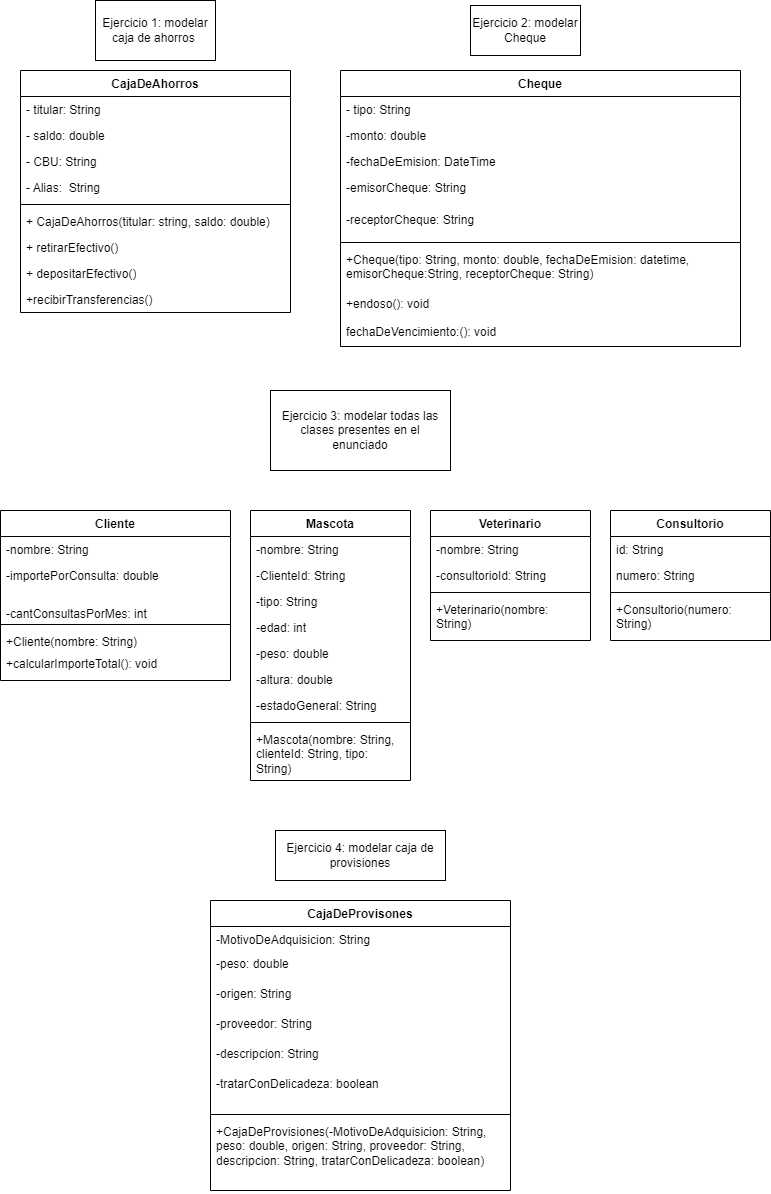

The diagram above was exported from draw.io. Its source (the exported page's mxGraphModel, read from the mxfile embedded in the PNG):
<mxGraphModel dx="1079" dy="491" grid="1" gridSize="10" guides="1" tooltips="1" connect="1" arrows="1" fold="1" page="1" pageScale="1" pageWidth="827" pageHeight="1169" math="0" shadow="0">
  <root>
    <mxCell id="0" />
    <mxCell id="1" parent="0" />
    <mxCell id="Qw1WNKSAmpQo3WKfy2In-1" value="Ejercicio 1: modelar caja de ahorros&amp;nbsp;" style="rounded=0;whiteSpace=wrap;html=1;" vertex="1" parent="1">
      <mxGeometry x="135" y="10" width="120" height="60" as="geometry" />
    </mxCell>
    <mxCell id="Qw1WNKSAmpQo3WKfy2In-2" value="CajaDeAhorros" style="swimlane;fontStyle=1;align=center;verticalAlign=top;childLayout=stackLayout;horizontal=1;startSize=26;horizontalStack=0;resizeParent=1;resizeParentMax=0;resizeLast=0;collapsible=1;marginBottom=0;whiteSpace=wrap;html=1;" vertex="1" parent="1">
      <mxGeometry x="60" y="80" width="270" height="242" as="geometry" />
    </mxCell>
    <mxCell id="Qw1WNKSAmpQo3WKfy2In-3" value="- titular: String" style="text;strokeColor=none;fillColor=none;align=left;verticalAlign=top;spacingLeft=4;spacingRight=4;overflow=hidden;rotatable=0;points=[[0,0.5],[1,0.5]];portConstraint=eastwest;whiteSpace=wrap;html=1;" vertex="1" parent="Qw1WNKSAmpQo3WKfy2In-2">
      <mxGeometry y="26" width="270" height="26" as="geometry" />
    </mxCell>
    <mxCell id="Qw1WNKSAmpQo3WKfy2In-7" value="- saldo: double" style="text;strokeColor=none;fillColor=none;align=left;verticalAlign=top;spacingLeft=4;spacingRight=4;overflow=hidden;rotatable=0;points=[[0,0.5],[1,0.5]];portConstraint=eastwest;whiteSpace=wrap;html=1;" vertex="1" parent="Qw1WNKSAmpQo3WKfy2In-2">
      <mxGeometry y="52" width="270" height="26" as="geometry" />
    </mxCell>
    <mxCell id="Qw1WNKSAmpQo3WKfy2In-8" value="- CBU: String" style="text;strokeColor=none;fillColor=none;align=left;verticalAlign=top;spacingLeft=4;spacingRight=4;overflow=hidden;rotatable=0;points=[[0,0.5],[1,0.5]];portConstraint=eastwest;whiteSpace=wrap;html=1;" vertex="1" parent="Qw1WNKSAmpQo3WKfy2In-2">
      <mxGeometry y="78" width="270" height="26" as="geometry" />
    </mxCell>
    <mxCell id="Qw1WNKSAmpQo3WKfy2In-9" value="- Alias:&amp;nbsp; String" style="text;strokeColor=none;fillColor=none;align=left;verticalAlign=top;spacingLeft=4;spacingRight=4;overflow=hidden;rotatable=0;points=[[0,0.5],[1,0.5]];portConstraint=eastwest;whiteSpace=wrap;html=1;" vertex="1" parent="Qw1WNKSAmpQo3WKfy2In-2">
      <mxGeometry y="104" width="270" height="26" as="geometry" />
    </mxCell>
    <mxCell id="Qw1WNKSAmpQo3WKfy2In-4" value="" style="line;strokeWidth=1;fillColor=none;align=left;verticalAlign=middle;spacingTop=-1;spacingLeft=3;spacingRight=3;rotatable=0;labelPosition=right;points=[];portConstraint=eastwest;strokeColor=inherit;" vertex="1" parent="Qw1WNKSAmpQo3WKfy2In-2">
      <mxGeometry y="130" width="270" height="8" as="geometry" />
    </mxCell>
    <mxCell id="Qw1WNKSAmpQo3WKfy2In-5" value="+ CajaDeAhorros(titular: string, saldo: double)" style="text;strokeColor=none;fillColor=none;align=left;verticalAlign=top;spacingLeft=4;spacingRight=4;overflow=hidden;rotatable=0;points=[[0,0.5],[1,0.5]];portConstraint=eastwest;whiteSpace=wrap;html=1;" vertex="1" parent="Qw1WNKSAmpQo3WKfy2In-2">
      <mxGeometry y="138" width="270" height="26" as="geometry" />
    </mxCell>
    <mxCell id="Qw1WNKSAmpQo3WKfy2In-13" value="+ retirarEfectivo()" style="text;strokeColor=none;fillColor=none;align=left;verticalAlign=top;spacingLeft=4;spacingRight=4;overflow=hidden;rotatable=0;points=[[0,0.5],[1,0.5]];portConstraint=eastwest;whiteSpace=wrap;html=1;" vertex="1" parent="Qw1WNKSAmpQo3WKfy2In-2">
      <mxGeometry y="164" width="270" height="26" as="geometry" />
    </mxCell>
    <mxCell id="Qw1WNKSAmpQo3WKfy2In-11" value="+ depositarEfectivo()" style="text;strokeColor=none;fillColor=none;align=left;verticalAlign=top;spacingLeft=4;spacingRight=4;overflow=hidden;rotatable=0;points=[[0,0.5],[1,0.5]];portConstraint=eastwest;whiteSpace=wrap;html=1;" vertex="1" parent="Qw1WNKSAmpQo3WKfy2In-2">
      <mxGeometry y="190" width="270" height="26" as="geometry" />
    </mxCell>
    <mxCell id="Qw1WNKSAmpQo3WKfy2In-12" value="+recibirTransferencias()" style="text;strokeColor=none;fillColor=none;align=left;verticalAlign=top;spacingLeft=4;spacingRight=4;overflow=hidden;rotatable=0;points=[[0,0.5],[1,0.5]];portConstraint=eastwest;whiteSpace=wrap;html=1;" vertex="1" parent="Qw1WNKSAmpQo3WKfy2In-2">
      <mxGeometry y="216" width="270" height="26" as="geometry" />
    </mxCell>
    <mxCell id="Qw1WNKSAmpQo3WKfy2In-14" value="Ejercicio 2: modelar Cheque" style="html=1;whiteSpace=wrap;" vertex="1" parent="1">
      <mxGeometry x="510" y="15" width="110" height="50" as="geometry" />
    </mxCell>
    <mxCell id="Qw1WNKSAmpQo3WKfy2In-15" value="Cheque" style="swimlane;fontStyle=1;align=center;verticalAlign=top;childLayout=stackLayout;horizontal=1;startSize=26;horizontalStack=0;resizeParent=1;resizeParentMax=0;resizeLast=0;collapsible=1;marginBottom=0;whiteSpace=wrap;html=1;" vertex="1" parent="1">
      <mxGeometry x="380" y="80" width="400" height="276" as="geometry" />
    </mxCell>
    <mxCell id="Qw1WNKSAmpQo3WKfy2In-16" value="- tipo: String" style="text;strokeColor=none;fillColor=none;align=left;verticalAlign=top;spacingLeft=4;spacingRight=4;overflow=hidden;rotatable=0;points=[[0,0.5],[1,0.5]];portConstraint=eastwest;whiteSpace=wrap;html=1;" vertex="1" parent="Qw1WNKSAmpQo3WKfy2In-15">
      <mxGeometry y="26" width="400" height="26" as="geometry" />
    </mxCell>
    <mxCell id="Qw1WNKSAmpQo3WKfy2In-26" value="-monto: double" style="text;strokeColor=none;fillColor=none;align=left;verticalAlign=top;spacingLeft=4;spacingRight=4;overflow=hidden;rotatable=0;points=[[0,0.5],[1,0.5]];portConstraint=eastwest;whiteSpace=wrap;html=1;" vertex="1" parent="Qw1WNKSAmpQo3WKfy2In-15">
      <mxGeometry y="52" width="400" height="26" as="geometry" />
    </mxCell>
    <mxCell id="Qw1WNKSAmpQo3WKfy2In-19" value="-fechaDeEmision: DateTime" style="text;strokeColor=none;fillColor=none;align=left;verticalAlign=top;spacingLeft=4;spacingRight=4;overflow=hidden;rotatable=0;points=[[0,0.5],[1,0.5]];portConstraint=eastwest;whiteSpace=wrap;html=1;" vertex="1" parent="Qw1WNKSAmpQo3WKfy2In-15">
      <mxGeometry y="78" width="400" height="26" as="geometry" />
    </mxCell>
    <mxCell id="Qw1WNKSAmpQo3WKfy2In-21" value="-emisorCheque: String" style="text;strokeColor=none;fillColor=none;align=left;verticalAlign=top;spacingLeft=4;spacingRight=4;overflow=hidden;rotatable=0;points=[[0,0.5],[1,0.5]];portConstraint=eastwest;whiteSpace=wrap;html=1;" vertex="1" parent="Qw1WNKSAmpQo3WKfy2In-15">
      <mxGeometry y="104" width="400" height="32" as="geometry" />
    </mxCell>
    <mxCell id="Qw1WNKSAmpQo3WKfy2In-22" value="-receptorCheque: String" style="text;strokeColor=none;fillColor=none;align=left;verticalAlign=top;spacingLeft=4;spacingRight=4;overflow=hidden;rotatable=0;points=[[0,0.5],[1,0.5]];portConstraint=eastwest;whiteSpace=wrap;html=1;" vertex="1" parent="Qw1WNKSAmpQo3WKfy2In-15">
      <mxGeometry y="136" width="400" height="32" as="geometry" />
    </mxCell>
    <mxCell id="Qw1WNKSAmpQo3WKfy2In-17" value="" style="line;strokeWidth=1;fillColor=none;align=left;verticalAlign=middle;spacingTop=-1;spacingLeft=3;spacingRight=3;rotatable=0;labelPosition=right;points=[];portConstraint=eastwest;strokeColor=inherit;" vertex="1" parent="Qw1WNKSAmpQo3WKfy2In-15">
      <mxGeometry y="168" width="400" height="8" as="geometry" />
    </mxCell>
    <mxCell id="Qw1WNKSAmpQo3WKfy2In-18" value="+Cheque(tipo: String, monto: double, fechaDeEmision: datetime, emisorCheque:String, receptorCheque: String)" style="text;strokeColor=none;fillColor=none;align=left;verticalAlign=top;spacingLeft=4;spacingRight=4;overflow=hidden;rotatable=0;points=[[0,0.5],[1,0.5]];portConstraint=eastwest;whiteSpace=wrap;html=1;" vertex="1" parent="Qw1WNKSAmpQo3WKfy2In-15">
      <mxGeometry y="176" width="400" height="44" as="geometry" />
    </mxCell>
    <mxCell id="Qw1WNKSAmpQo3WKfy2In-25" value="+endoso(): void" style="text;strokeColor=none;fillColor=none;align=left;verticalAlign=top;spacingLeft=4;spacingRight=4;overflow=hidden;rotatable=0;points=[[0,0.5],[1,0.5]];portConstraint=eastwest;whiteSpace=wrap;html=1;" vertex="1" parent="Qw1WNKSAmpQo3WKfy2In-15">
      <mxGeometry y="220" width="400" height="28" as="geometry" />
    </mxCell>
    <mxCell id="Qw1WNKSAmpQo3WKfy2In-27" value="fechaDeVencimiento:(): void" style="text;strokeColor=none;fillColor=none;align=left;verticalAlign=top;spacingLeft=4;spacingRight=4;overflow=hidden;rotatable=0;points=[[0,0.5],[1,0.5]];portConstraint=eastwest;whiteSpace=wrap;html=1;" vertex="1" parent="Qw1WNKSAmpQo3WKfy2In-15">
      <mxGeometry y="248" width="400" height="28" as="geometry" />
    </mxCell>
    <mxCell id="Qw1WNKSAmpQo3WKfy2In-28" value="Ejercicio 3: modelar todas las clases presentes en el enunciado" style="html=1;whiteSpace=wrap;" vertex="1" parent="1">
      <mxGeometry x="310" y="400" width="180" height="80" as="geometry" />
    </mxCell>
    <mxCell id="Qw1WNKSAmpQo3WKfy2In-29" value="Cliente" style="swimlane;fontStyle=1;align=center;verticalAlign=top;childLayout=stackLayout;horizontal=1;startSize=26;horizontalStack=0;resizeParent=1;resizeParentMax=0;resizeLast=0;collapsible=1;marginBottom=0;whiteSpace=wrap;html=1;" vertex="1" parent="1">
      <mxGeometry x="40" y="520" width="230" height="170" as="geometry" />
    </mxCell>
    <mxCell id="Qw1WNKSAmpQo3WKfy2In-47" value="-nombre: String" style="text;strokeColor=none;fillColor=none;align=left;verticalAlign=top;spacingLeft=4;spacingRight=4;overflow=hidden;rotatable=0;points=[[0,0.5],[1,0.5]];portConstraint=eastwest;whiteSpace=wrap;html=1;" vertex="1" parent="Qw1WNKSAmpQo3WKfy2In-29">
      <mxGeometry y="26" width="230" height="26" as="geometry" />
    </mxCell>
    <mxCell id="Qw1WNKSAmpQo3WKfy2In-56" value="-importePorConsulta: double" style="text;strokeColor=none;fillColor=none;align=left;verticalAlign=top;spacingLeft=4;spacingRight=4;overflow=hidden;rotatable=0;points=[[0,0.5],[1,0.5]];portConstraint=eastwest;whiteSpace=wrap;html=1;" vertex="1" parent="Qw1WNKSAmpQo3WKfy2In-29">
      <mxGeometry y="52" width="230" height="38" as="geometry" />
    </mxCell>
    <mxCell id="Qw1WNKSAmpQo3WKfy2In-62" value="-cantConsultasPorMes: int" style="text;strokeColor=none;fillColor=none;align=left;verticalAlign=top;spacingLeft=4;spacingRight=4;overflow=hidden;rotatable=0;points=[[0,0.5],[1,0.5]];portConstraint=eastwest;whiteSpace=wrap;html=1;" vertex="1" parent="Qw1WNKSAmpQo3WKfy2In-29">
      <mxGeometry y="90" width="230" height="20" as="geometry" />
    </mxCell>
    <mxCell id="Qw1WNKSAmpQo3WKfy2In-31" value="" style="line;strokeWidth=1;fillColor=none;align=left;verticalAlign=middle;spacingTop=-1;spacingLeft=3;spacingRight=3;rotatable=0;labelPosition=right;points=[];portConstraint=eastwest;strokeColor=inherit;" vertex="1" parent="Qw1WNKSAmpQo3WKfy2In-29">
      <mxGeometry y="110" width="230" height="8" as="geometry" />
    </mxCell>
    <mxCell id="Qw1WNKSAmpQo3WKfy2In-57" value="+Cliente(nombre: String)" style="text;strokeColor=none;fillColor=none;align=left;verticalAlign=top;spacingLeft=4;spacingRight=4;overflow=hidden;rotatable=0;points=[[0,0.5],[1,0.5]];portConstraint=eastwest;whiteSpace=wrap;html=1;" vertex="1" parent="Qw1WNKSAmpQo3WKfy2In-29">
      <mxGeometry y="118" width="230" height="22" as="geometry" />
    </mxCell>
    <mxCell id="Qw1WNKSAmpQo3WKfy2In-32" value="+calcularImporteTotal(): void" style="text;strokeColor=none;fillColor=none;align=left;verticalAlign=top;spacingLeft=4;spacingRight=4;overflow=hidden;rotatable=0;points=[[0,0.5],[1,0.5]];portConstraint=eastwest;whiteSpace=wrap;html=1;" vertex="1" parent="Qw1WNKSAmpQo3WKfy2In-29">
      <mxGeometry y="140" width="230" height="30" as="geometry" />
    </mxCell>
    <mxCell id="Qw1WNKSAmpQo3WKfy2In-34" value="Mascota" style="swimlane;fontStyle=1;align=center;verticalAlign=top;childLayout=stackLayout;horizontal=1;startSize=26;horizontalStack=0;resizeParent=1;resizeParentMax=0;resizeLast=0;collapsible=1;marginBottom=0;whiteSpace=wrap;html=1;" vertex="1" parent="1">
      <mxGeometry x="290" y="520" width="160" height="270" as="geometry" />
    </mxCell>
    <mxCell id="Qw1WNKSAmpQo3WKfy2In-35" value="-nombre: String" style="text;strokeColor=none;fillColor=none;align=left;verticalAlign=top;spacingLeft=4;spacingRight=4;overflow=hidden;rotatable=0;points=[[0,0.5],[1,0.5]];portConstraint=eastwest;whiteSpace=wrap;html=1;" vertex="1" parent="Qw1WNKSAmpQo3WKfy2In-34">
      <mxGeometry y="26" width="160" height="26" as="geometry" />
    </mxCell>
    <mxCell id="Qw1WNKSAmpQo3WKfy2In-60" value="-ClienteId: String" style="text;strokeColor=none;fillColor=none;align=left;verticalAlign=top;spacingLeft=4;spacingRight=4;overflow=hidden;rotatable=0;points=[[0,0.5],[1,0.5]];portConstraint=eastwest;whiteSpace=wrap;html=1;" vertex="1" parent="Qw1WNKSAmpQo3WKfy2In-34">
      <mxGeometry y="52" width="160" height="26" as="geometry" />
    </mxCell>
    <mxCell id="Qw1WNKSAmpQo3WKfy2In-49" value="-tipo: String" style="text;strokeColor=none;fillColor=none;align=left;verticalAlign=top;spacingLeft=4;spacingRight=4;overflow=hidden;rotatable=0;points=[[0,0.5],[1,0.5]];portConstraint=eastwest;whiteSpace=wrap;html=1;" vertex="1" parent="Qw1WNKSAmpQo3WKfy2In-34">
      <mxGeometry y="78" width="160" height="26" as="geometry" />
    </mxCell>
    <mxCell id="Qw1WNKSAmpQo3WKfy2In-50" value="-edad: int" style="text;strokeColor=none;fillColor=none;align=left;verticalAlign=top;spacingLeft=4;spacingRight=4;overflow=hidden;rotatable=0;points=[[0,0.5],[1,0.5]];portConstraint=eastwest;whiteSpace=wrap;html=1;" vertex="1" parent="Qw1WNKSAmpQo3WKfy2In-34">
      <mxGeometry y="104" width="160" height="26" as="geometry" />
    </mxCell>
    <mxCell id="Qw1WNKSAmpQo3WKfy2In-53" value="-peso: double" style="text;strokeColor=none;fillColor=none;align=left;verticalAlign=top;spacingLeft=4;spacingRight=4;overflow=hidden;rotatable=0;points=[[0,0.5],[1,0.5]];portConstraint=eastwest;whiteSpace=wrap;html=1;" vertex="1" parent="Qw1WNKSAmpQo3WKfy2In-34">
      <mxGeometry y="130" width="160" height="26" as="geometry" />
    </mxCell>
    <mxCell id="Qw1WNKSAmpQo3WKfy2In-52" value="-altura: double" style="text;strokeColor=none;fillColor=none;align=left;verticalAlign=top;spacingLeft=4;spacingRight=4;overflow=hidden;rotatable=0;points=[[0,0.5],[1,0.5]];portConstraint=eastwest;whiteSpace=wrap;html=1;" vertex="1" parent="Qw1WNKSAmpQo3WKfy2In-34">
      <mxGeometry y="156" width="160" height="26" as="geometry" />
    </mxCell>
    <mxCell id="Qw1WNKSAmpQo3WKfy2In-54" value="-estadoGeneral: String" style="text;strokeColor=none;fillColor=none;align=left;verticalAlign=top;spacingLeft=4;spacingRight=4;overflow=hidden;rotatable=0;points=[[0,0.5],[1,0.5]];portConstraint=eastwest;whiteSpace=wrap;html=1;" vertex="1" parent="Qw1WNKSAmpQo3WKfy2In-34">
      <mxGeometry y="182" width="160" height="26" as="geometry" />
    </mxCell>
    <mxCell id="Qw1WNKSAmpQo3WKfy2In-36" value="" style="line;strokeWidth=1;fillColor=none;align=left;verticalAlign=middle;spacingTop=-1;spacingLeft=3;spacingRight=3;rotatable=0;labelPosition=right;points=[];portConstraint=eastwest;strokeColor=inherit;" vertex="1" parent="Qw1WNKSAmpQo3WKfy2In-34">
      <mxGeometry y="208" width="160" height="8" as="geometry" />
    </mxCell>
    <mxCell id="Qw1WNKSAmpQo3WKfy2In-64" value="+Mascota(nombre: String, clienteId: String, tipo: String)" style="text;strokeColor=none;fillColor=none;align=left;verticalAlign=top;spacingLeft=4;spacingRight=4;overflow=hidden;rotatable=0;points=[[0,0.5],[1,0.5]];portConstraint=eastwest;whiteSpace=wrap;html=1;" vertex="1" parent="Qw1WNKSAmpQo3WKfy2In-34">
      <mxGeometry y="216" width="160" height="54" as="geometry" />
    </mxCell>
    <mxCell id="Qw1WNKSAmpQo3WKfy2In-38" value="Veterinario" style="swimlane;fontStyle=1;align=center;verticalAlign=top;childLayout=stackLayout;horizontal=1;startSize=26;horizontalStack=0;resizeParent=1;resizeParentMax=0;resizeLast=0;collapsible=1;marginBottom=0;whiteSpace=wrap;html=1;" vertex="1" parent="1">
      <mxGeometry x="470" y="520" width="160" height="130" as="geometry" />
    </mxCell>
    <mxCell id="Qw1WNKSAmpQo3WKfy2In-39" value="-nombre: String" style="text;strokeColor=none;fillColor=none;align=left;verticalAlign=top;spacingLeft=4;spacingRight=4;overflow=hidden;rotatable=0;points=[[0,0.5],[1,0.5]];portConstraint=eastwest;whiteSpace=wrap;html=1;" vertex="1" parent="Qw1WNKSAmpQo3WKfy2In-38">
      <mxGeometry y="26" width="160" height="26" as="geometry" />
    </mxCell>
    <mxCell id="Qw1WNKSAmpQo3WKfy2In-63" value="-consultorioId: String" style="text;strokeColor=none;fillColor=none;align=left;verticalAlign=top;spacingLeft=4;spacingRight=4;overflow=hidden;rotatable=0;points=[[0,0.5],[1,0.5]];portConstraint=eastwest;whiteSpace=wrap;html=1;" vertex="1" parent="Qw1WNKSAmpQo3WKfy2In-38">
      <mxGeometry y="52" width="160" height="26" as="geometry" />
    </mxCell>
    <mxCell id="Qw1WNKSAmpQo3WKfy2In-40" value="" style="line;strokeWidth=1;fillColor=none;align=left;verticalAlign=middle;spacingTop=-1;spacingLeft=3;spacingRight=3;rotatable=0;labelPosition=right;points=[];portConstraint=eastwest;strokeColor=inherit;" vertex="1" parent="Qw1WNKSAmpQo3WKfy2In-38">
      <mxGeometry y="78" width="160" height="8" as="geometry" />
    </mxCell>
    <mxCell id="Qw1WNKSAmpQo3WKfy2In-41" value="+Veterinario(nombre: String)" style="text;strokeColor=none;fillColor=none;align=left;verticalAlign=top;spacingLeft=4;spacingRight=4;overflow=hidden;rotatable=0;points=[[0,0.5],[1,0.5]];portConstraint=eastwest;whiteSpace=wrap;html=1;" vertex="1" parent="Qw1WNKSAmpQo3WKfy2In-38">
      <mxGeometry y="86" width="160" height="44" as="geometry" />
    </mxCell>
    <mxCell id="Qw1WNKSAmpQo3WKfy2In-42" value="Consultorio" style="swimlane;fontStyle=1;align=center;verticalAlign=top;childLayout=stackLayout;horizontal=1;startSize=26;horizontalStack=0;resizeParent=1;resizeParentMax=0;resizeLast=0;collapsible=1;marginBottom=0;whiteSpace=wrap;html=1;" vertex="1" parent="1">
      <mxGeometry x="650" y="520" width="160" height="130" as="geometry" />
    </mxCell>
    <mxCell id="Qw1WNKSAmpQo3WKfy2In-43" value="id: String&lt;br&gt;" style="text;strokeColor=none;fillColor=none;align=left;verticalAlign=top;spacingLeft=4;spacingRight=4;overflow=hidden;rotatable=0;points=[[0,0.5],[1,0.5]];portConstraint=eastwest;whiteSpace=wrap;html=1;" vertex="1" parent="Qw1WNKSAmpQo3WKfy2In-42">
      <mxGeometry y="26" width="160" height="26" as="geometry" />
    </mxCell>
    <mxCell id="Qw1WNKSAmpQo3WKfy2In-66" value="numero: String" style="text;strokeColor=none;fillColor=none;align=left;verticalAlign=top;spacingLeft=4;spacingRight=4;overflow=hidden;rotatable=0;points=[[0,0.5],[1,0.5]];portConstraint=eastwest;whiteSpace=wrap;html=1;" vertex="1" parent="Qw1WNKSAmpQo3WKfy2In-42">
      <mxGeometry y="52" width="160" height="26" as="geometry" />
    </mxCell>
    <mxCell id="Qw1WNKSAmpQo3WKfy2In-44" value="" style="line;strokeWidth=1;fillColor=none;align=left;verticalAlign=middle;spacingTop=-1;spacingLeft=3;spacingRight=3;rotatable=0;labelPosition=right;points=[];portConstraint=eastwest;strokeColor=inherit;" vertex="1" parent="Qw1WNKSAmpQo3WKfy2In-42">
      <mxGeometry y="78" width="160" height="8" as="geometry" />
    </mxCell>
    <mxCell id="Qw1WNKSAmpQo3WKfy2In-65" value="+Consultorio(numero: String)" style="text;strokeColor=none;fillColor=none;align=left;verticalAlign=top;spacingLeft=4;spacingRight=4;overflow=hidden;rotatable=0;points=[[0,0.5],[1,0.5]];portConstraint=eastwest;whiteSpace=wrap;html=1;" vertex="1" parent="Qw1WNKSAmpQo3WKfy2In-42">
      <mxGeometry y="86" width="160" height="44" as="geometry" />
    </mxCell>
    <mxCell id="Qw1WNKSAmpQo3WKfy2In-67" value="Ejercicio 4: modelar caja de provisiones" style="html=1;whiteSpace=wrap;" vertex="1" parent="1">
      <mxGeometry x="315" y="840" width="170" height="50" as="geometry" />
    </mxCell>
    <mxCell id="Qw1WNKSAmpQo3WKfy2In-68" value="CajaDeProvisones" style="swimlane;fontStyle=1;align=center;verticalAlign=top;childLayout=stackLayout;horizontal=1;startSize=26;horizontalStack=0;resizeParent=1;resizeParentMax=0;resizeLast=0;collapsible=1;marginBottom=0;whiteSpace=wrap;html=1;" vertex="1" parent="1">
      <mxGeometry x="250" y="910" width="300" height="290" as="geometry" />
    </mxCell>
    <mxCell id="Qw1WNKSAmpQo3WKfy2In-69" value="-MotivoDeAdquisicion: String" style="text;strokeColor=none;fillColor=none;align=left;verticalAlign=top;spacingLeft=4;spacingRight=4;overflow=hidden;rotatable=0;points=[[0,0.5],[1,0.5]];portConstraint=eastwest;whiteSpace=wrap;html=1;" vertex="1" parent="Qw1WNKSAmpQo3WKfy2In-68">
      <mxGeometry y="26" width="300" height="24" as="geometry" />
    </mxCell>
    <mxCell id="Qw1WNKSAmpQo3WKfy2In-72" value="-peso: double" style="text;strokeColor=none;fillColor=none;align=left;verticalAlign=top;spacingLeft=4;spacingRight=4;overflow=hidden;rotatable=0;points=[[0,0.5],[1,0.5]];portConstraint=eastwest;whiteSpace=wrap;html=1;" vertex="1" parent="Qw1WNKSAmpQo3WKfy2In-68">
      <mxGeometry y="50" width="300" height="30" as="geometry" />
    </mxCell>
    <mxCell id="Qw1WNKSAmpQo3WKfy2In-74" value="-origen: String" style="text;strokeColor=none;fillColor=none;align=left;verticalAlign=top;spacingLeft=4;spacingRight=4;overflow=hidden;rotatable=0;points=[[0,0.5],[1,0.5]];portConstraint=eastwest;whiteSpace=wrap;html=1;" vertex="1" parent="Qw1WNKSAmpQo3WKfy2In-68">
      <mxGeometry y="80" width="300" height="30" as="geometry" />
    </mxCell>
    <mxCell id="Qw1WNKSAmpQo3WKfy2In-75" value="-proveedor: String" style="text;strokeColor=none;fillColor=none;align=left;verticalAlign=top;spacingLeft=4;spacingRight=4;overflow=hidden;rotatable=0;points=[[0,0.5],[1,0.5]];portConstraint=eastwest;whiteSpace=wrap;html=1;" vertex="1" parent="Qw1WNKSAmpQo3WKfy2In-68">
      <mxGeometry y="110" width="300" height="30" as="geometry" />
    </mxCell>
    <mxCell id="Qw1WNKSAmpQo3WKfy2In-76" value="-descripcion: String" style="text;strokeColor=none;fillColor=none;align=left;verticalAlign=top;spacingLeft=4;spacingRight=4;overflow=hidden;rotatable=0;points=[[0,0.5],[1,0.5]];portConstraint=eastwest;whiteSpace=wrap;html=1;" vertex="1" parent="Qw1WNKSAmpQo3WKfy2In-68">
      <mxGeometry y="140" width="300" height="30" as="geometry" />
    </mxCell>
    <mxCell id="Qw1WNKSAmpQo3WKfy2In-73" value="-tratarConDelicadeza: boolean" style="text;strokeColor=none;fillColor=none;align=left;verticalAlign=top;spacingLeft=4;spacingRight=4;overflow=hidden;rotatable=0;points=[[0,0.5],[1,0.5]];portConstraint=eastwest;whiteSpace=wrap;html=1;" vertex="1" parent="Qw1WNKSAmpQo3WKfy2In-68">
      <mxGeometry y="170" width="300" height="40" as="geometry" />
    </mxCell>
    <mxCell id="Qw1WNKSAmpQo3WKfy2In-70" value="" style="line;strokeWidth=1;fillColor=none;align=left;verticalAlign=middle;spacingTop=-1;spacingLeft=3;spacingRight=3;rotatable=0;labelPosition=right;points=[];portConstraint=eastwest;strokeColor=inherit;" vertex="1" parent="Qw1WNKSAmpQo3WKfy2In-68">
      <mxGeometry y="210" width="300" height="8" as="geometry" />
    </mxCell>
    <mxCell id="Qw1WNKSAmpQo3WKfy2In-71" value="+CajaDeProvisiones(-MotivoDeAdquisicion: String, peso: double, origen: String, proveedor: String, descripcion: String, tratarConDelicadeza: boolean)" style="text;strokeColor=none;fillColor=none;align=left;verticalAlign=top;spacingLeft=4;spacingRight=4;overflow=hidden;rotatable=0;points=[[0,0.5],[1,0.5]];portConstraint=eastwest;whiteSpace=wrap;html=1;" vertex="1" parent="Qw1WNKSAmpQo3WKfy2In-68">
      <mxGeometry y="218" width="300" height="72" as="geometry" />
    </mxCell>
  </root>
</mxGraphModel>